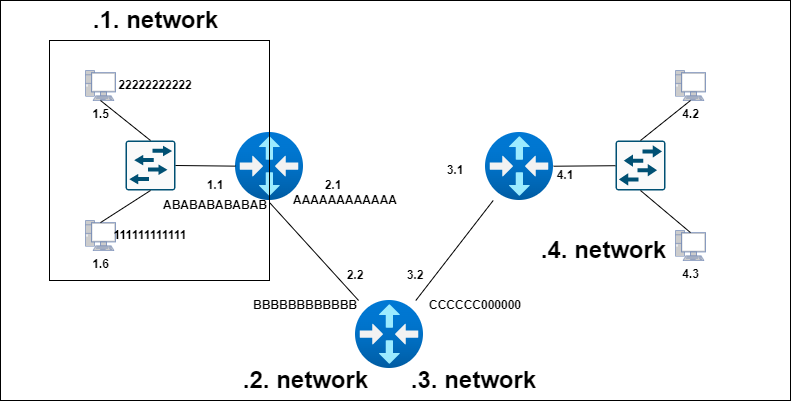

The diagram above was exported from draw.io. Its source (the exported page's mxGraphModel, read from the mxfile embedded in the PNG):
<mxGraphModel dx="1235" dy="627" grid="1" gridSize="10" guides="1" tooltips="1" connect="1" arrows="1" fold="1" page="1" pageScale="1" pageWidth="827" pageHeight="1169" math="0" shadow="0">
  <root>
    <mxCell id="0" />
    <mxCell id="1" parent="0" />
    <mxCell id="_oSOR32jfHtxJwHORylP-1" value="" style="rounded=0;whiteSpace=wrap;html=1;" vertex="1" parent="1">
      <mxGeometry x="10" y="340" width="790" height="400" as="geometry" />
    </mxCell>
    <mxCell id="_oSOR32jfHtxJwHORylP-2" value="" style="image;aspect=fixed;html=1;points=[];align=center;fontSize=12;image=img/lib/azure2/networking/Virtual_Router.svg;fontFamily=Helvetica;fontColor=#000000;fontStyle=1" vertex="1" parent="1">
      <mxGeometry x="245" y="472" width="68" height="68" as="geometry" />
    </mxCell>
    <mxCell id="_oSOR32jfHtxJwHORylP-3" value="" style="image;aspect=fixed;html=1;points=[];align=center;fontSize=12;image=img/lib/azure2/networking/Virtual_Router.svg;fontFamily=Helvetica;fontColor=#000000;fontStyle=1" vertex="1" parent="1">
      <mxGeometry x="365" y="640" width="68" height="68" as="geometry" />
    </mxCell>
    <mxCell id="_oSOR32jfHtxJwHORylP-4" value="" style="image;aspect=fixed;html=1;points=[];align=center;fontSize=12;image=img/lib/azure2/networking/Virtual_Router.svg;fontFamily=Helvetica;fontColor=#000000;fontStyle=1" vertex="1" parent="1">
      <mxGeometry x="495" y="472" width="68" height="68" as="geometry" />
    </mxCell>
    <mxCell id="_oSOR32jfHtxJwHORylP-5" value="" style="endArrow=none;html=1;rounded=0;fontFamily=Helvetica;fontColor=#000000;fontStyle=1;exitX=0.509;exitY=1.039;exitDx=0;exitDy=0;exitPerimeter=0;" edge="1" parent="1" source="_oSOR32jfHtxJwHORylP-2" target="_oSOR32jfHtxJwHORylP-3">
      <mxGeometry width="50" height="50" relative="1" as="geometry">
        <mxPoint x="475" y="600" as="sourcePoint" />
        <mxPoint x="525" y="550" as="targetPoint" />
      </mxGeometry>
    </mxCell>
    <mxCell id="_oSOR32jfHtxJwHORylP-6" value="" style="endArrow=none;html=1;rounded=0;fontFamily=Helvetica;fontColor=#000000;fontStyle=1" edge="1" parent="1" source="_oSOR32jfHtxJwHORylP-3" target="_oSOR32jfHtxJwHORylP-4">
      <mxGeometry width="50" height="50" relative="1" as="geometry">
        <mxPoint x="321" y="681" as="sourcePoint" />
        <mxPoint x="371" y="631" as="targetPoint" />
      </mxGeometry>
    </mxCell>
    <mxCell id="_oSOR32jfHtxJwHORylP-7" value="" style="sketch=0;points=[[0.015,0.015,0],[0.985,0.015,0],[0.985,0.985,0],[0.015,0.985,0],[0.25,0,0],[0.5,0,0],[0.75,0,0],[1,0.25,0],[1,0.5,0],[1,0.75,0],[0.75,1,0],[0.5,1,0],[0.25,1,0],[0,0.75,0],[0,0.5,0],[0,0.25,0]];verticalLabelPosition=bottom;html=1;verticalAlign=top;aspect=fixed;align=center;pointerEvents=1;shape=mxgraph.cisco19.rect;prIcon=l2_switch;fillColor=#FAFAFA;strokeColor=#005073;fontFamily=Helvetica;fontColor=#000000;fontStyle=1" vertex="1" parent="1">
      <mxGeometry x="135" y="480" width="50" height="50" as="geometry" />
    </mxCell>
    <mxCell id="_oSOR32jfHtxJwHORylP-8" value="" style="edgeStyle=none;rounded=1;orthogonalLoop=1;jettySize=auto;html=1;strokeColor=none;fontFamily=Helvetica;fontColor=#000000;fontStyle=1" edge="1" parent="1" source="_oSOR32jfHtxJwHORylP-9" target="_oSOR32jfHtxJwHORylP-14">
      <mxGeometry relative="1" as="geometry" />
    </mxCell>
    <mxCell id="_oSOR32jfHtxJwHORylP-9" value="" style="sketch=0;points=[[0.015,0.015,0],[0.985,0.015,0],[0.985,0.985,0],[0.015,0.985,0],[0.25,0,0],[0.5,0,0],[0.75,0,0],[1,0.25,0],[1,0.5,0],[1,0.75,0],[0.75,1,0],[0.5,1,0],[0.25,1,0],[0,0.75,0],[0,0.5,0],[0,0.25,0]];verticalLabelPosition=bottom;html=1;verticalAlign=top;aspect=fixed;align=center;pointerEvents=1;shape=mxgraph.cisco19.rect;prIcon=workgroup_switch;fillColor=#FAFAFA;strokeColor=#005073;fontFamily=Helvetica;fontColor=#000000;fontStyle=1" vertex="1" parent="1">
      <mxGeometry x="625" y="480" width="50" height="50" as="geometry" />
    </mxCell>
    <mxCell id="_oSOR32jfHtxJwHORylP-10" value="" style="endArrow=none;html=1;rounded=0;fontFamily=Helvetica;fontColor=#000000;fontStyle=1" edge="1" parent="1" source="_oSOR32jfHtxJwHORylP-4" target="_oSOR32jfHtxJwHORylP-9">
      <mxGeometry width="50" height="50" relative="1" as="geometry">
        <mxPoint x="475" y="600" as="sourcePoint" />
        <mxPoint x="525" y="550" as="targetPoint" />
      </mxGeometry>
    </mxCell>
    <mxCell id="_oSOR32jfHtxJwHORylP-11" value="" style="endArrow=none;html=1;rounded=0;exitX=1;exitY=0.5;exitDx=0;exitDy=0;exitPerimeter=0;fontFamily=Helvetica;fontColor=#000000;fontStyle=1" edge="1" parent="1" source="_oSOR32jfHtxJwHORylP-7" target="_oSOR32jfHtxJwHORylP-2">
      <mxGeometry width="50" height="50" relative="1" as="geometry">
        <mxPoint x="135" y="640" as="sourcePoint" />
        <mxPoint x="185" y="590" as="targetPoint" />
      </mxGeometry>
    </mxCell>
    <mxCell id="_oSOR32jfHtxJwHORylP-12" value="&lt;span&gt;1.5&lt;/span&gt;" style="fontColor=#000000;verticalAlign=top;verticalLabelPosition=bottom;labelPosition=center;align=center;html=1;outlineConnect=0;fillColor=#CCCCCC;strokeColor=#6881B3;gradientColor=none;gradientDirection=north;strokeWidth=2;shape=mxgraph.networks.pc;fontFamily=Helvetica;fontStyle=1" vertex="1" parent="1">
      <mxGeometry x="95" y="410" width="30" height="30" as="geometry" />
    </mxCell>
    <mxCell id="_oSOR32jfHtxJwHORylP-13" value="1.6" style="fontColor=#000000;verticalAlign=top;verticalLabelPosition=bottom;labelPosition=center;align=center;html=1;outlineConnect=0;fillColor=#CCCCCC;strokeColor=#6881B3;gradientColor=none;gradientDirection=north;strokeWidth=2;shape=mxgraph.networks.pc;fontFamily=Helvetica;fontStyle=1" vertex="1" parent="1">
      <mxGeometry x="95" y="560" width="30" height="30" as="geometry" />
    </mxCell>
    <mxCell id="_oSOR32jfHtxJwHORylP-14" value="4.2" style="fontColor=#000000;verticalAlign=top;verticalLabelPosition=bottom;labelPosition=center;align=center;html=1;outlineConnect=0;fillColor=#CCCCCC;strokeColor=#6881B3;gradientColor=none;gradientDirection=north;strokeWidth=2;shape=mxgraph.networks.pc;fontFamily=Helvetica;fontStyle=1" vertex="1" parent="1">
      <mxGeometry x="685" y="410" width="30" height="30" as="geometry" />
    </mxCell>
    <mxCell id="_oSOR32jfHtxJwHORylP-15" value="4.3" style="fontColor=#000000;verticalAlign=top;verticalLabelPosition=bottom;labelPosition=center;align=center;html=1;outlineConnect=0;fillColor=#CCCCCC;strokeColor=#6881B3;gradientColor=none;gradientDirection=north;strokeWidth=2;shape=mxgraph.networks.pc;fontFamily=Helvetica;fontStyle=1" vertex="1" parent="1">
      <mxGeometry x="685" y="570" width="30" height="30" as="geometry" />
    </mxCell>
    <mxCell id="_oSOR32jfHtxJwHORylP-16" value="" style="endArrow=none;html=1;rounded=0;entryX=0.5;entryY=1;entryDx=0;entryDy=0;entryPerimeter=0;exitX=0.5;exitY=0.07;exitDx=0;exitDy=0;exitPerimeter=0;fontFamily=Helvetica;fontColor=#000000;fontStyle=1" edge="1" parent="1" source="_oSOR32jfHtxJwHORylP-13" target="_oSOR32jfHtxJwHORylP-7">
      <mxGeometry width="50" height="50" relative="1" as="geometry">
        <mxPoint x="155" y="570" as="sourcePoint" />
        <mxPoint x="205" y="520" as="targetPoint" />
      </mxGeometry>
    </mxCell>
    <mxCell id="_oSOR32jfHtxJwHORylP-17" value="" style="endArrow=none;html=1;rounded=0;entryX=0.5;entryY=1;entryDx=0;entryDy=0;entryPerimeter=0;exitX=0.5;exitY=0;exitDx=0;exitDy=0;exitPerimeter=0;fontFamily=Helvetica;fontColor=#000000;fontStyle=1" edge="1" parent="1" source="_oSOR32jfHtxJwHORylP-7" target="_oSOR32jfHtxJwHORylP-12">
      <mxGeometry width="50" height="50" relative="1" as="geometry">
        <mxPoint x="155" y="480" as="sourcePoint" />
        <mxPoint x="175" y="450" as="targetPoint" />
      </mxGeometry>
    </mxCell>
    <mxCell id="_oSOR32jfHtxJwHORylP-18" value="" style="endArrow=none;html=1;rounded=0;entryX=0.5;entryY=1;entryDx=0;entryDy=0;entryPerimeter=0;exitX=0.5;exitY=0;exitDx=0;exitDy=0;exitPerimeter=0;fontFamily=Helvetica;fontColor=#000000;fontStyle=1" edge="1" parent="1" source="_oSOR32jfHtxJwHORylP-9" target="_oSOR32jfHtxJwHORylP-14">
      <mxGeometry width="50" height="50" relative="1" as="geometry">
        <mxPoint x="525" y="680" as="sourcePoint" />
        <mxPoint x="575" y="630" as="targetPoint" />
      </mxGeometry>
    </mxCell>
    <mxCell id="_oSOR32jfHtxJwHORylP-19" value="" style="endArrow=none;html=1;rounded=0;entryX=0.5;entryY=1;entryDx=0;entryDy=0;entryPerimeter=0;exitX=0.5;exitY=0.07;exitDx=0;exitDy=0;exitPerimeter=0;fontFamily=Helvetica;fontColor=#000000;fontStyle=1" edge="1" parent="1" source="_oSOR32jfHtxJwHORylP-15" target="_oSOR32jfHtxJwHORylP-9">
      <mxGeometry width="50" height="50" relative="1" as="geometry">
        <mxPoint x="475" y="620" as="sourcePoint" />
        <mxPoint x="525" y="570" as="targetPoint" />
      </mxGeometry>
    </mxCell>
    <mxCell id="_oSOR32jfHtxJwHORylP-20" value="1.1" style="text;html=1;strokeColor=none;fillColor=none;align=center;verticalAlign=middle;whiteSpace=wrap;rounded=0;fontStyle=1" vertex="1" parent="1">
      <mxGeometry x="195" y="510" width="60" height="30" as="geometry" />
    </mxCell>
    <mxCell id="_oSOR32jfHtxJwHORylP-21" value="2.1" style="text;html=1;strokeColor=none;fillColor=none;align=center;verticalAlign=middle;whiteSpace=wrap;rounded=0;fontStyle=1" vertex="1" parent="1">
      <mxGeometry x="313" y="510" width="60" height="30" as="geometry" />
    </mxCell>
    <mxCell id="_oSOR32jfHtxJwHORylP-22" value="3.1" style="text;html=1;strokeColor=none;fillColor=none;align=center;verticalAlign=middle;whiteSpace=wrap;rounded=0;fontStyle=1" vertex="1" parent="1">
      <mxGeometry x="435" y="495" width="60" height="30" as="geometry" />
    </mxCell>
    <mxCell id="_oSOR32jfHtxJwHORylP-23" value="4.1" style="text;html=1;strokeColor=none;fillColor=none;align=center;verticalAlign=middle;whiteSpace=wrap;rounded=0;fontStyle=1" vertex="1" parent="1">
      <mxGeometry x="545" y="500" width="60" height="30" as="geometry" />
    </mxCell>
    <mxCell id="_oSOR32jfHtxJwHORylP-24" value="22222222222" style="text;html=1;strokeColor=none;fillColor=none;align=center;verticalAlign=middle;whiteSpace=wrap;rounded=0;fontStyle=1" vertex="1" parent="1">
      <mxGeometry x="135" y="410" width="60" height="30" as="geometry" />
    </mxCell>
    <mxCell id="_oSOR32jfHtxJwHORylP-25" value="111111111111" style="text;html=1;strokeColor=none;fillColor=none;align=center;verticalAlign=middle;whiteSpace=wrap;rounded=0;fontStyle=1" vertex="1" parent="1">
      <mxGeometry x="130" y="560" width="60" height="30" as="geometry" />
    </mxCell>
    <mxCell id="_oSOR32jfHtxJwHORylP-26" value="AAAAAAAAAAAA" style="text;html=1;strokeColor=none;fillColor=none;align=center;verticalAlign=middle;whiteSpace=wrap;rounded=0;fontStyle=1" vertex="1" parent="1">
      <mxGeometry x="330" y="525" width="50" height="30" as="geometry" />
    </mxCell>
    <mxCell id="_oSOR32jfHtxJwHORylP-27" value="BBBBBBBBBBBB" style="text;html=1;strokeColor=none;fillColor=none;align=center;verticalAlign=middle;whiteSpace=wrap;rounded=0;fontStyle=1" vertex="1" parent="1">
      <mxGeometry x="285" y="630" width="60" height="30" as="geometry" />
    </mxCell>
    <mxCell id="_oSOR32jfHtxJwHORylP-28" value="ABABABABABAB" style="text;html=1;strokeColor=none;fillColor=none;align=center;verticalAlign=middle;whiteSpace=wrap;rounded=0;fontStyle=1" vertex="1" parent="1">
      <mxGeometry x="195" y="530" width="60" height="30" as="geometry" />
    </mxCell>
    <mxCell id="_oSOR32jfHtxJwHORylP-29" value="CCCCCC000000" style="text;html=1;strokeColor=none;fillColor=none;align=center;verticalAlign=middle;whiteSpace=wrap;rounded=0;fontStyle=1" vertex="1" parent="1">
      <mxGeometry x="455" y="630" width="60" height="30" as="geometry" />
    </mxCell>
    <mxCell id="_oSOR32jfHtxJwHORylP-31" value="2.2&lt;span style=&quot;white-space: pre;&quot;&gt;&#09;&lt;/span&gt;&lt;span style=&quot;white-space: pre;&quot;&gt;&#09;&lt;/span&gt;&lt;span style=&quot;white-space: pre;&quot;&gt; &lt;/span&gt;&lt;span style=&quot;white-space: pre;&quot;&gt; &lt;/span&gt;3.2" style="text;html=1;strokeColor=none;fillColor=none;align=center;verticalAlign=middle;whiteSpace=wrap;rounded=0;fontStyle=1" vertex="1" parent="1">
      <mxGeometry x="365" y="600" width="60" height="30" as="geometry" />
    </mxCell>
    <mxCell id="_oSOR32jfHtxJwHORylP-37" value="" style="rounded=0;whiteSpace=wrap;html=1;fillColor=none;" vertex="1" parent="1">
      <mxGeometry x="59" y="380" width="220" height="240" as="geometry" />
    </mxCell>
    <mxCell id="_oSOR32jfHtxJwHORylP-40" value=".1. network" style="text;strokeColor=none;fillColor=none;html=1;fontSize=24;fontStyle=1;verticalAlign=middle;align=center;" vertex="1" parent="1">
      <mxGeometry x="115" y="340" width="100" height="40" as="geometry" />
    </mxCell>
    <mxCell id="_oSOR32jfHtxJwHORylP-41" value=".2. network" style="text;strokeColor=none;fillColor=none;html=1;fontSize=24;fontStyle=1;verticalAlign=middle;align=center;" vertex="1" parent="1">
      <mxGeometry x="265" y="700" width="100" height="40" as="geometry" />
    </mxCell>
    <mxCell id="_oSOR32jfHtxJwHORylP-42" value=".3. network" style="text;strokeColor=none;fillColor=none;html=1;fontSize=24;fontStyle=1;verticalAlign=middle;align=center;" vertex="1" parent="1">
      <mxGeometry x="433" y="700" width="100" height="40" as="geometry" />
    </mxCell>
    <mxCell id="_oSOR32jfHtxJwHORylP-43" value=".4. network" style="text;strokeColor=none;fillColor=none;html=1;fontSize=24;fontStyle=1;verticalAlign=middle;align=center;" vertex="1" parent="1">
      <mxGeometry x="563" y="570" width="100" height="40" as="geometry" />
    </mxCell>
  </root>
</mxGraphModel>